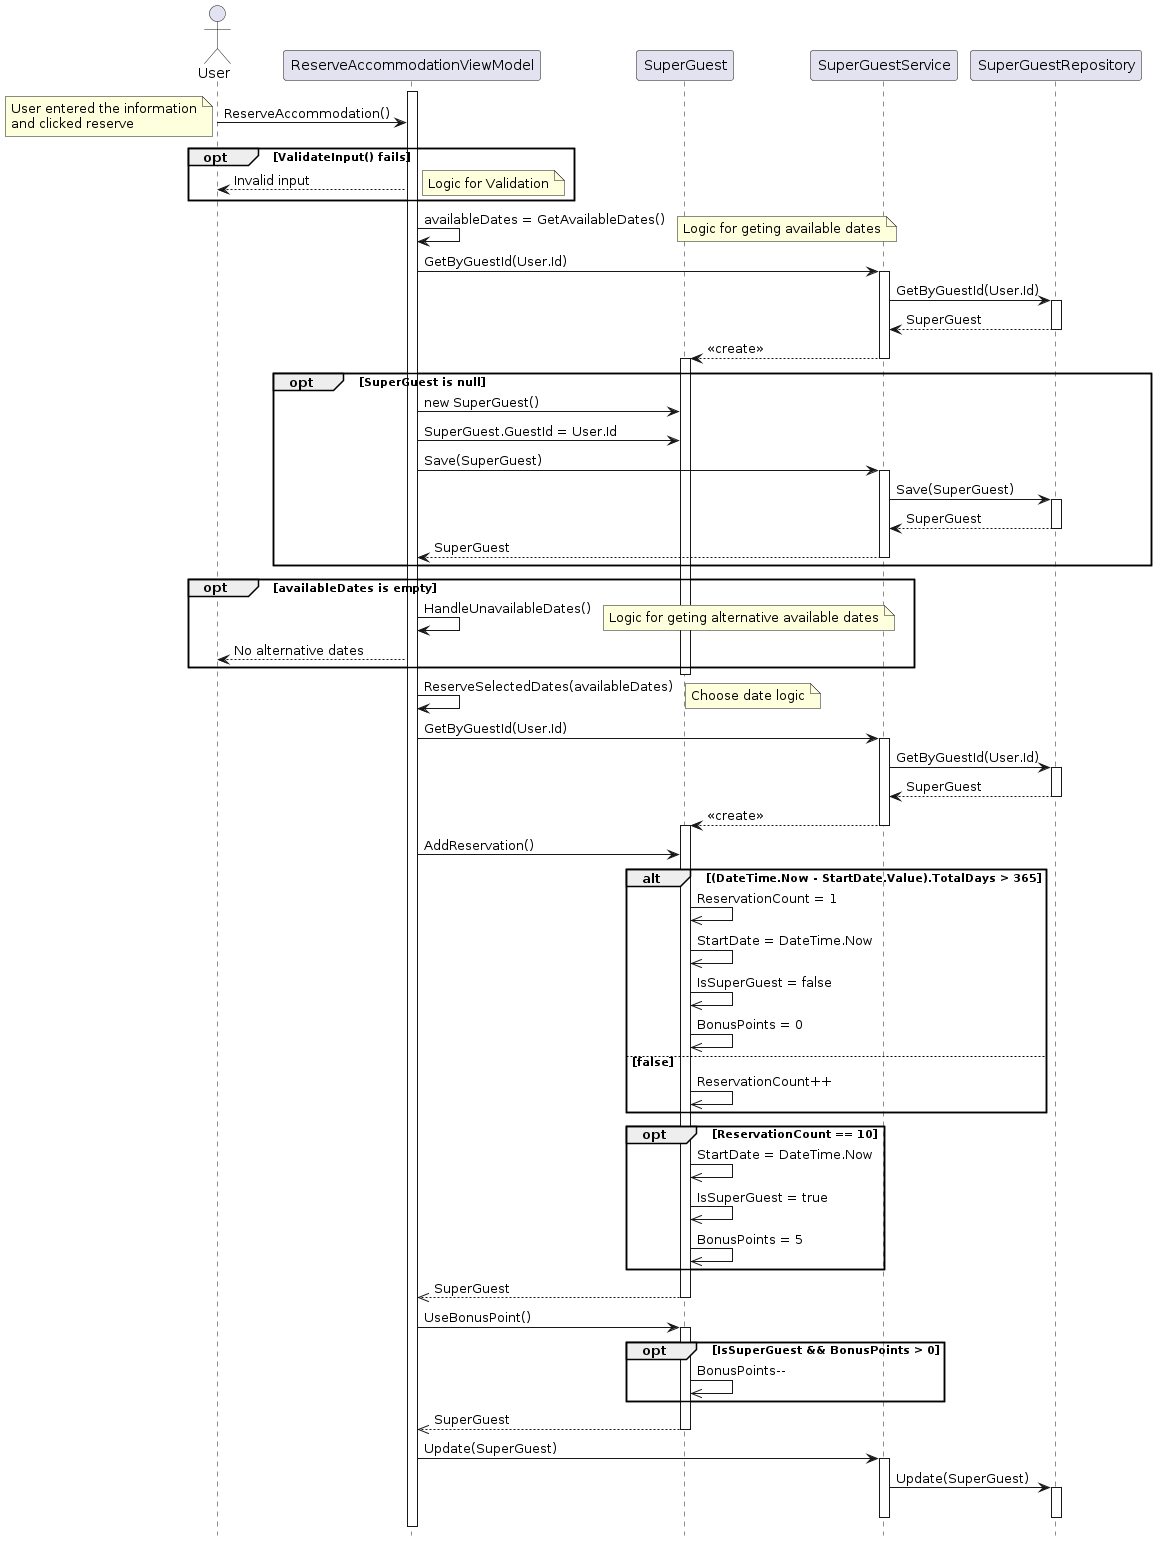

The diagram above was rendered by PlantUML. Its source (embedded in the PNG):
@startuml
hide footbox

    actor "User" as U

    participant ReserveAccommodationViewModel as RAVM
    participant SuperGuest
    participant SuperGuestService as SGS
    participant SuperGuestRepository as SGR



    activate RAVM

    U -> RAVM: ReserveAccommodation()
    note left : User entered the information\nand clicked reserve

    opt ValidateInput() fails
        RAVM --> U : Invalid input
        note Right: Logic for Validation
    end

        RAVM -> RAVM: availableDates = GetAvailableDates()
        note Right: Logic for geting available dates
        RAVM -> SGS ++: GetByGuestId(User.Id)
        SGS -> SGR ++: GetByGuestId(User.Id)
        SGR --> SGS --: SuperGuest
        SGS --> SuperGuest : <<create>>
        deactivate SGS
        activate SuperGuest

        opt SuperGuest is null
            RAVM -> SuperGuest : new SuperGuest()
            RAVM -> SuperGuest : SuperGuest.GuestId = User.Id
            RAVM -> SGS ++: Save(SuperGuest)
            SGS -> SGR++: Save(SuperGuest)
            SGR --> SGS--: SuperGuest
            SGS --> RAVM --: SuperGuest
        end

        opt availableDates is empty
            RAVM -> RAVM: HandleUnavailableDates()
            note Right: Logic for geting alternative available dates
            RAVM --> U : No alternative dates
        end
        deactivate SuperGuest
        RAVM -> RAVM: ReserveSelectedDates(availableDates)
        note Right: Choose date logic



    RAVM -> SGS ++: GetByGuestId(User.Id)
    SGS -> SGR ++: GetByGuestId(User.Id)
    SGR --> SGS --: SuperGuest
    SGS --> SuperGuest : <<create>>
    deactivate SGS
    activate SuperGuest


    RAVM -> SuperGuest: AddReservation()
    alt (DateTime.Now - StartDate.Value).TotalDays > 365
        SuperGuest->>SuperGuest: ReservationCount = 1
        SuperGuest->>SuperGuest: StartDate = DateTime.Now
        SuperGuest->>SuperGuest: IsSuperGuest = false
        SuperGuest->>SuperGuest: BonusPoints = 0
    else false
        SuperGuest->>SuperGuest: ReservationCount++
    end

    opt ReservationCount == 10
        SuperGuest->>SuperGuest: StartDate = DateTime.Now
        SuperGuest->>SuperGuest: IsSuperGuest = true
        SuperGuest->>SuperGuest: BonusPoints = 5
    end

    SuperGuest-->>RAVM: SuperGuest
    deactivate SuperGuest



    RAVM -> SuperGuest: UseBonusPoint()
    activate SuperGuest

    opt IsSuperGuest && BonusPoints > 0
        SuperGuest->>SuperGuest: BonusPoints--
    end

    SuperGuest-->>RAVM: SuperGuest
    deactivate SuperGuest




    RAVM -> SGS ++: Update(SuperGuest)
    SGS -> SGR ++: Update(SuperGuest)
    deactivate SGR
    deactivate SGS
@enduml